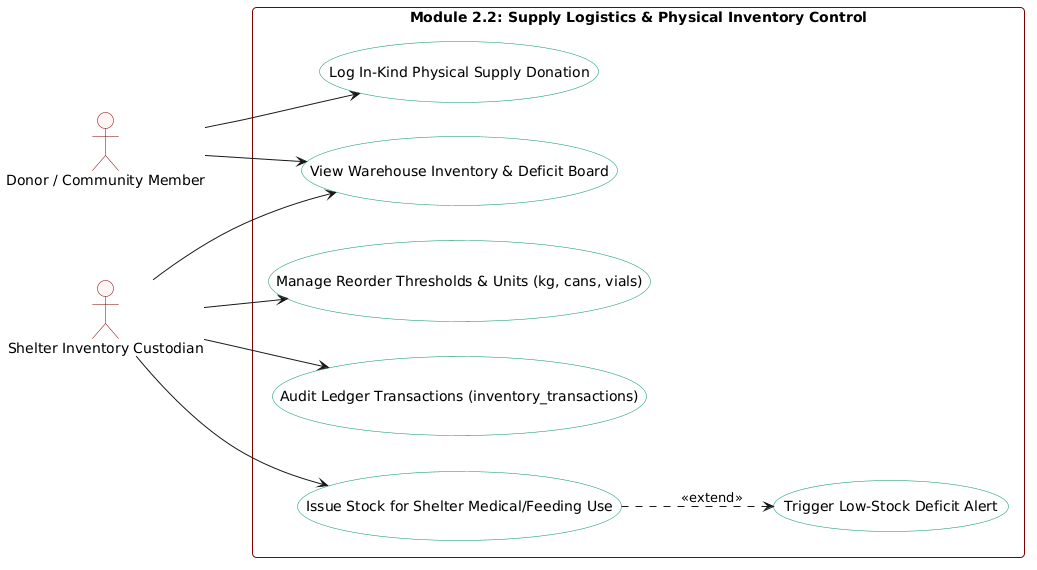

The diagram above was rendered by PlantUML. Its source (embedded in the PNG):
@startuml
skinparam defaultFontName "Segoe UI"
skinparam roundCorner 8
skinparam shadowing false
skinparam packageBorderColor #800000
skinparam actorBorderColor #800000
skinparam actorBackgroundColor #FFF5F5
skinparam usecaseBackgroundColor #F8FAFC
skinparam usecaseBorderColor #059669

left to right direction

actor "Donor / Community Member" as Donor
actor "Shelter Inventory Custodian" as Custodian

rectangle "Module 2.2: Supply Logistics & Physical Inventory Control" {
    usecase "View Warehouse Inventory & Deficit Board" as UC_View
    usecase "Log In-Kind Physical Supply Donation" as UC_Donate
    usecase "Issue Stock for Shelter Medical/Feeding Use" as UC_Issue
    usecase "Manage Reorder Thresholds & Units (kg, cans, vials)" as UC_Manage
    usecase "Audit Ledger Transactions (inventory_transactions)" as UC_Audit
    usecase "Trigger Low-Stock Deficit Alert" as UC_Alert
}

Donor --> UC_View
Donor --> UC_Donate
Custodian --> UC_View
Custodian --> UC_Issue
Custodian --> UC_Manage
Custodian --> UC_Audit
UC_Issue ..> UC_Alert : <<extend>>
@enduml